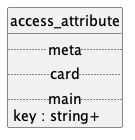

The diagram above was rendered by PlantUML. Its source (embedded in the PNG):
@startuml uml
skinparam monochrome true
skinparam linetype ortho
hide circle

entity access_attribute {
  .. meta ..
  .. card ..
  .. main ..
  key : string+
}

@enduml